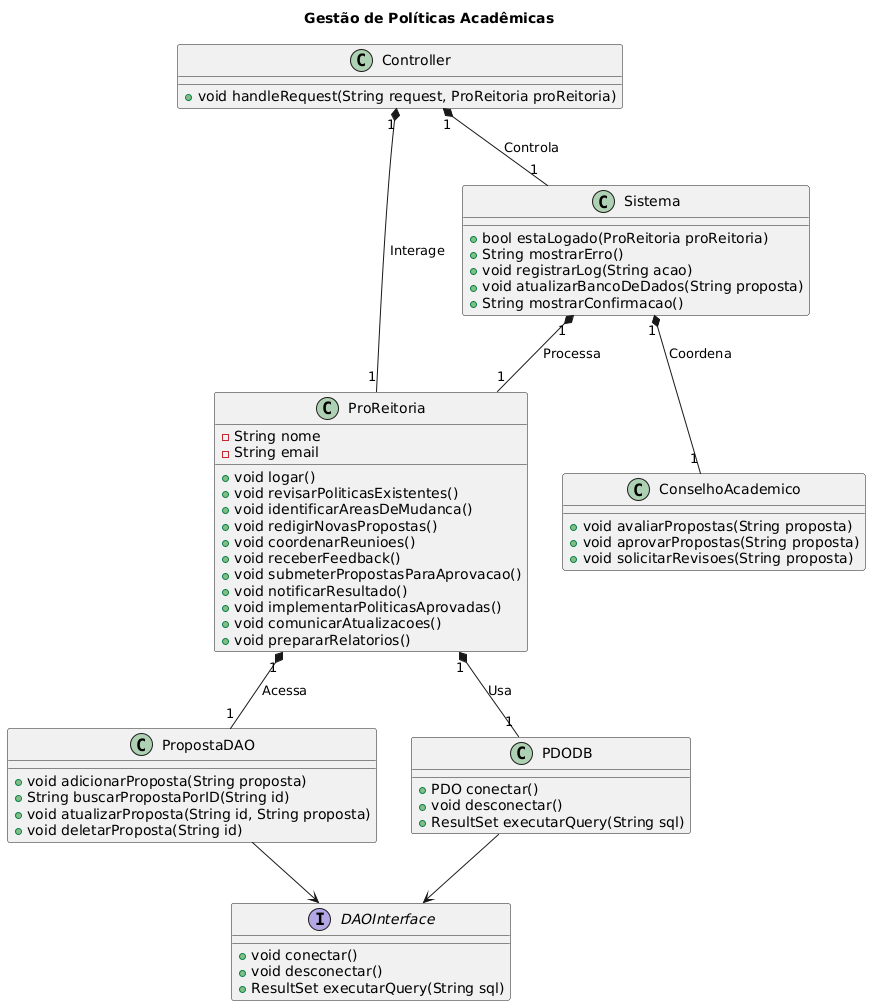

The diagram above was rendered by PlantUML. Its source (embedded in the PNG):
@startuml
title Gestão de Políticas Acadêmicas
class ProReitoria {
  -String nome
  -String email
  +void logar()
  +void revisarPoliticasExistentes()
  +void identificarAreasDeMudanca()
  +void redigirNovasPropostas()
  +void coordenarReunioes()
  +void receberFeedback()
  +void submeterPropostasParaAprovacao()
  +void notificarResultado()
  +void implementarPoliticasAprovadas()
  +void comunicarAtualizacoes()
  +void prepararRelatorios()
}

class ConselhoAcademico {
  +void avaliarPropostas(String proposta)
  +void aprovarPropostas(String proposta)
  +void solicitarRevisoes(String proposta)
}

class Sistema {
  +bool estaLogado(ProReitoria proReitoria)
  +String mostrarErro()
  +void registrarLog(String acao)
  +void atualizarBancoDeDados(String proposta)
  +String mostrarConfirmacao()
}

interface DAOInterface {
  +void conectar()
  +void desconectar()
  +ResultSet executarQuery(String sql)
}

class PropostaDAO {
  +void adicionarProposta(String proposta)
  +String buscarPropostaPorID(String id)
  +void atualizarProposta(String id, String proposta)
  +void deletarProposta(String id)
}

class PDODB {
  +PDO conectar()
  +void desconectar()
  +ResultSet executarQuery(String sql)
}

class Controller {
  +void handleRequest(String request, ProReitoria proReitoria)
}

PropostaDAO --> DAOInterface
PDODB --> DAOInterface

ProReitoria "1" *-- "1" PropostaDAO : "Acessa"
ProReitoria "1" *-- "1" PDODB : "Usa"
Controller "1" *-- "1" ProReitoria : "Interage"
Controller "1" *-- "1" Sistema : "Controla"
Sistema "1" *-- "1" ProReitoria : "Processa"
Sistema "1" *-- "1" ConselhoAcademico : "Coordena"
@enduml